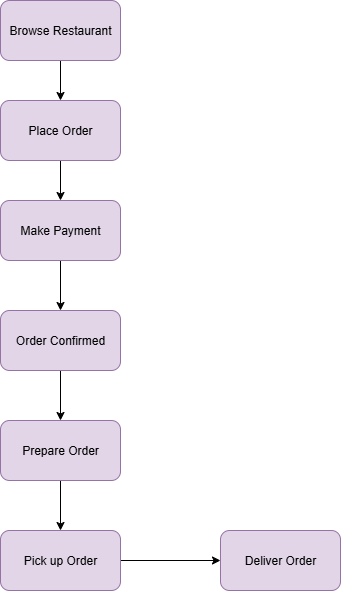

The diagram above was exported from draw.io. Its source (the exported page's mxGraphModel, read from the mxfile embedded in the PNG):
<mxGraphModel dx="1042" dy="562" grid="1" gridSize="10" guides="1" tooltips="1" connect="1" arrows="1" fold="1" page="1" pageScale="1" pageWidth="850" pageHeight="1100" math="0" shadow="0">
  <root>
    <mxCell id="0" />
    <mxCell id="1" parent="0" />
    <mxCell id="9oKBDGdsK0nNyquO52Zv-8" value="" style="edgeStyle=orthogonalEdgeStyle;rounded=0;orthogonalLoop=1;jettySize=auto;html=1;" edge="1" parent="1" source="9oKBDGdsK0nNyquO52Zv-1" target="9oKBDGdsK0nNyquO52Zv-2">
      <mxGeometry relative="1" as="geometry" />
    </mxCell>
    <mxCell id="9oKBDGdsK0nNyquO52Zv-1" value="Browse Restaurant" style="rounded=1;whiteSpace=wrap;html=1;fillColor=#e1d5e7;strokeColor=#9673a6;" vertex="1" parent="1">
      <mxGeometry x="120" y="60" width="120" height="60" as="geometry" />
    </mxCell>
    <mxCell id="9oKBDGdsK0nNyquO52Zv-9" value="" style="edgeStyle=orthogonalEdgeStyle;rounded=0;orthogonalLoop=1;jettySize=auto;html=1;" edge="1" parent="1" source="9oKBDGdsK0nNyquO52Zv-2" target="9oKBDGdsK0nNyquO52Zv-3">
      <mxGeometry relative="1" as="geometry" />
    </mxCell>
    <mxCell id="9oKBDGdsK0nNyquO52Zv-2" value="Place Order" style="rounded=1;whiteSpace=wrap;html=1;fillColor=#e1d5e7;strokeColor=#9673a6;" vertex="1" parent="1">
      <mxGeometry x="120" y="160" width="120" height="60" as="geometry" />
    </mxCell>
    <mxCell id="9oKBDGdsK0nNyquO52Zv-10" value="" style="edgeStyle=orthogonalEdgeStyle;rounded=0;orthogonalLoop=1;jettySize=auto;html=1;" edge="1" parent="1" source="9oKBDGdsK0nNyquO52Zv-3" target="9oKBDGdsK0nNyquO52Zv-4">
      <mxGeometry relative="1" as="geometry" />
    </mxCell>
    <mxCell id="9oKBDGdsK0nNyquO52Zv-3" value="Make Payment" style="rounded=1;whiteSpace=wrap;html=1;fillColor=#e1d5e7;strokeColor=#9673a6;" vertex="1" parent="1">
      <mxGeometry x="120" y="260" width="120" height="60" as="geometry" />
    </mxCell>
    <mxCell id="9oKBDGdsK0nNyquO52Zv-11" value="" style="edgeStyle=orthogonalEdgeStyle;rounded=0;orthogonalLoop=1;jettySize=auto;html=1;" edge="1" parent="1" source="9oKBDGdsK0nNyquO52Zv-4" target="9oKBDGdsK0nNyquO52Zv-5">
      <mxGeometry relative="1" as="geometry" />
    </mxCell>
    <mxCell id="9oKBDGdsK0nNyquO52Zv-4" value="Order Confirmed" style="rounded=1;whiteSpace=wrap;html=1;fillColor=#e1d5e7;strokeColor=#9673a6;" vertex="1" parent="1">
      <mxGeometry x="120" y="370" width="120" height="60" as="geometry" />
    </mxCell>
    <mxCell id="9oKBDGdsK0nNyquO52Zv-12" value="" style="edgeStyle=orthogonalEdgeStyle;rounded=0;orthogonalLoop=1;jettySize=auto;html=1;" edge="1" parent="1" source="9oKBDGdsK0nNyquO52Zv-5" target="9oKBDGdsK0nNyquO52Zv-6">
      <mxGeometry relative="1" as="geometry" />
    </mxCell>
    <mxCell id="9oKBDGdsK0nNyquO52Zv-5" value="Prepare Order" style="rounded=1;whiteSpace=wrap;html=1;fillColor=#e1d5e7;strokeColor=#9673a6;" vertex="1" parent="1">
      <mxGeometry x="120" y="480" width="120" height="60" as="geometry" />
    </mxCell>
    <mxCell id="9oKBDGdsK0nNyquO52Zv-13" value="" style="edgeStyle=orthogonalEdgeStyle;rounded=0;orthogonalLoop=1;jettySize=auto;html=1;" edge="1" parent="1" source="9oKBDGdsK0nNyquO52Zv-6" target="9oKBDGdsK0nNyquO52Zv-7">
      <mxGeometry relative="1" as="geometry" />
    </mxCell>
    <mxCell id="9oKBDGdsK0nNyquO52Zv-6" value="Pick up Order" style="rounded=1;whiteSpace=wrap;html=1;fillColor=#e1d5e7;strokeColor=#9673a6;" vertex="1" parent="1">
      <mxGeometry x="120" y="590" width="120" height="60" as="geometry" />
    </mxCell>
    <mxCell id="9oKBDGdsK0nNyquO52Zv-7" value="Deliver Order" style="rounded=1;whiteSpace=wrap;html=1;fillColor=#e1d5e7;strokeColor=#9673a6;" vertex="1" parent="1">
      <mxGeometry x="340" y="590" width="120" height="60" as="geometry" />
    </mxCell>
  </root>
</mxGraphModel>